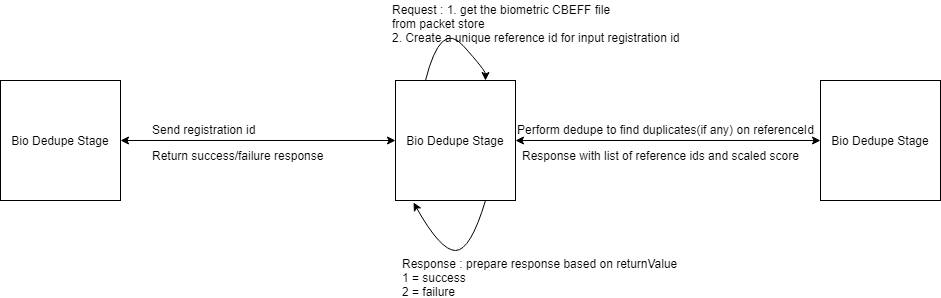

The diagram above was exported from draw.io. Its source (the exported page's mxGraphModel, read from the mxfile embedded in the PNG):
<mxGraphModel dx="772" dy="491" grid="1" gridSize="10" guides="1" tooltips="1" connect="1" arrows="1" fold="1" page="1" pageScale="1" pageWidth="850" pageHeight="1100" background="#ffffff" math="0" shadow="0">
  <root>
    <mxCell id="0" />
    <mxCell id="1" parent="0" />
    <mxCell id="3" value="Bio Dedupe Stage" style="whiteSpace=wrap;html=1;aspect=fixed;" vertex="1" parent="1">
      <mxGeometry x="30" y="190" width="120" height="120" as="geometry" />
    </mxCell>
    <mxCell id="4" value="Bio Dedupe Stage" style="whiteSpace=wrap;html=1;aspect=fixed;" vertex="1" parent="1">
      <mxGeometry x="425" y="190" width="120" height="120" as="geometry" />
    </mxCell>
    <mxCell id="5" value="" style="endArrow=classic;startArrow=classic;html=1;exitX=1;exitY=0.5;entryX=0;entryY=0.5;" edge="1" source="3" target="4" parent="1">
      <mxGeometry width="50" height="50" relative="1" as="geometry">
        <mxPoint x="240" y="280" as="sourcePoint" />
        <mxPoint x="290" y="230" as="targetPoint" />
      </mxGeometry>
    </mxCell>
    <mxCell id="6" value="Send registration id" style="text;html=1;resizable=0;points=[];autosize=1;align=left;verticalAlign=top;spacingTop=-4;" vertex="1" parent="1">
      <mxGeometry x="180" y="230" width="120" height="20" as="geometry" />
    </mxCell>
    <mxCell id="7" value="Return success/failure response" style="text;html=1;resizable=0;points=[];autosize=1;align=left;verticalAlign=top;spacingTop=-4;" vertex="1" parent="1">
      <mxGeometry x="180" y="256" width="190" height="20" as="geometry" />
    </mxCell>
    <mxCell id="8" value="Bio Dedupe Stage" style="whiteSpace=wrap;html=1;aspect=fixed;" vertex="1" parent="1">
      <mxGeometry x="850" y="190" width="120" height="120" as="geometry" />
    </mxCell>
    <mxCell id="9" value="" style="endArrow=classic;startArrow=classic;html=1;exitX=1;exitY=0.5;entryX=0;entryY=0.5;" edge="1" source="4" target="8" parent="1">
      <mxGeometry width="50" height="50" relative="1" as="geometry">
        <mxPoint x="620" y="270" as="sourcePoint" />
        <mxPoint x="670" y="220" as="targetPoint" />
      </mxGeometry>
    </mxCell>
    <mxCell id="10" value="Perform dedupe to find duplicates(if any) on referenceId" style="text;html=1;resizable=0;points=[];autosize=1;align=left;verticalAlign=top;spacingTop=-4;" vertex="1" parent="1">
      <mxGeometry x="545" y="230" width="310" height="20" as="geometry" />
    </mxCell>
    <mxCell id="11" value="" style="curved=1;endArrow=classic;html=1;exitX=0.25;exitY=0;entryX=0.75;entryY=0;" edge="1" source="4" target="4" parent="1">
      <mxGeometry width="50" height="50" relative="1" as="geometry">
        <mxPoint x="460" y="150" as="sourcePoint" />
        <mxPoint x="510" y="100" as="targetPoint" />
        <Array as="points">
          <mxPoint x="470" y="130" />
          <mxPoint x="515" y="180" />
        </Array>
      </mxGeometry>
    </mxCell>
    <mxCell id="12" value="Request : 1. get the biometric CBEFF file&lt;br&gt;from packet store&lt;br&gt;2. Create a unique reference id for input registration id&lt;br&gt;" style="text;html=1;resizable=0;points=[];autosize=1;align=left;verticalAlign=top;spacingTop=-4;" vertex="1" parent="1">
      <mxGeometry x="420" y="110" width="300" height="40" as="geometry" />
    </mxCell>
    <mxCell id="13" value="Response with list of reference ids and scaled score" style="text;html=1;resizable=0;points=[];autosize=1;align=left;verticalAlign=top;spacingTop=-4;" vertex="1" parent="1">
      <mxGeometry x="550" y="256" width="290" height="20" as="geometry" />
    </mxCell>
    <mxCell id="14" value="" style="curved=1;endArrow=classic;html=1;entryX=0.147;entryY=1.017;entryPerimeter=0;exitX=0.75;exitY=1;" edge="1" source="4" target="4" parent="1">
      <mxGeometry width="50" height="50" relative="1" as="geometry">
        <mxPoint x="540" y="350" as="sourcePoint" />
        <mxPoint x="520" y="360" as="targetPoint" />
        <Array as="points">
          <mxPoint x="500" y="360" />
          <mxPoint x="470" y="360" />
        </Array>
      </mxGeometry>
    </mxCell>
    <mxCell id="15" value="Response : prepare response based on &lt;span&gt;returnValue&lt;br&gt;1 = success&lt;br&gt;2 = failure&lt;br&gt;&lt;/span&gt;" style="text;html=1;resizable=0;points=[];autosize=1;align=left;verticalAlign=top;spacingTop=-4;" vertex="1" parent="1">
      <mxGeometry x="430" y="364" width="290" height="40" as="geometry" />
    </mxCell>
  </root>
</mxGraphModel>